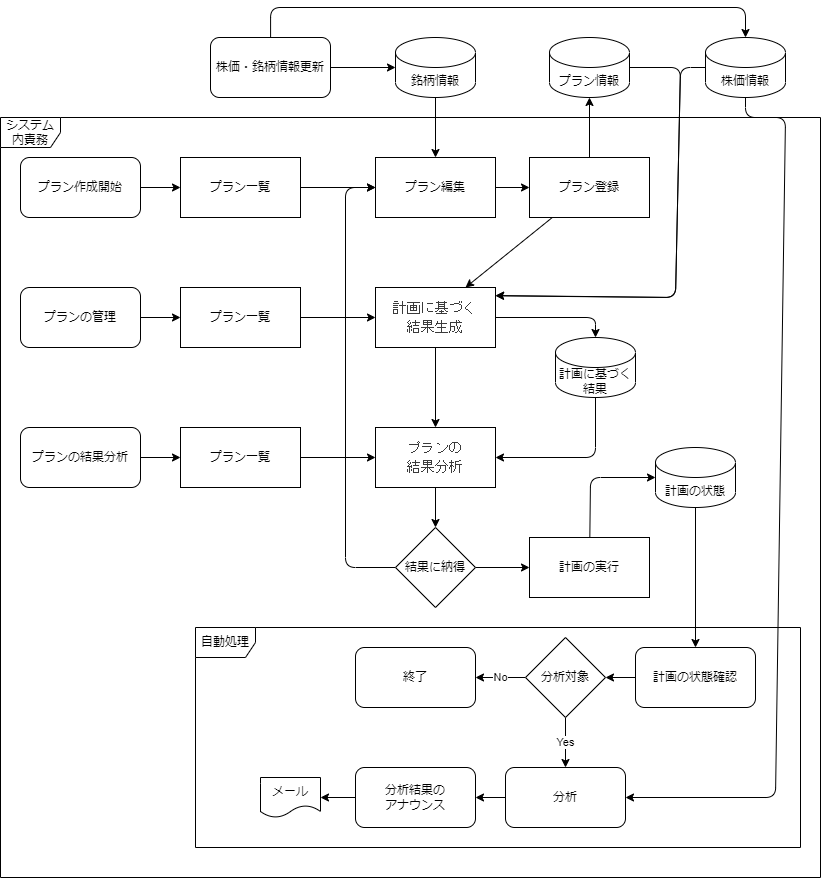

The diagram above was exported from draw.io. Its source (the exported page's mxGraphModel, read from the mxfile embedded in the PNG):
<mxGraphModel dx="1913" dy="1100" grid="1" gridSize="10" guides="1" tooltips="1" connect="1" arrows="1" fold="1" page="1" pageScale="1" pageWidth="827" pageHeight="1169" math="0" shadow="0">
  <root>
    <mxCell id="0" />
    <mxCell id="1" parent="0" />
    <mxCell id="34" style="edgeStyle=none;html=1;" edge="1" parent="1" source="2" target="33">
      <mxGeometry relative="1" as="geometry" />
    </mxCell>
    <mxCell id="2" value="プラン作成開始" style="rounded=1;whiteSpace=wrap;html=1;" vertex="1" parent="1">
      <mxGeometry x="30" y="170" width="120" height="60" as="geometry" />
    </mxCell>
    <mxCell id="6" style="edgeStyle=none;html=1;" edge="1" parent="1" source="5" target="12">
      <mxGeometry relative="1" as="geometry">
        <mxPoint x="445" y="170" as="targetPoint" />
      </mxGeometry>
    </mxCell>
    <mxCell id="5" value="銘柄情報" style="shape=cylinder3;whiteSpace=wrap;html=1;boundedLbl=1;backgroundOutline=1;size=15;" vertex="1" parent="1">
      <mxGeometry x="405" y="50" width="80" height="60" as="geometry" />
    </mxCell>
    <mxCell id="10" style="edgeStyle=none;html=1;" edge="1" parent="1" target="9">
      <mxGeometry relative="1" as="geometry">
        <mxPoint x="599" y="170" as="sourcePoint" />
      </mxGeometry>
    </mxCell>
    <mxCell id="25" style="edgeStyle=none;html=1;entryX=1.001;entryY=0.139;entryDx=0;entryDy=0;entryPerimeter=0;" edge="1" parent="1" source="9" target="19">
      <mxGeometry relative="1" as="geometry">
        <Array as="points">
          <mxPoint x="690" y="80" />
          <mxPoint x="685" y="310" />
        </Array>
      </mxGeometry>
    </mxCell>
    <mxCell id="9" value="プラン情報" style="shape=cylinder3;whiteSpace=wrap;html=1;boundedLbl=1;backgroundOutline=1;size=15;" vertex="1" parent="1">
      <mxGeometry x="559" y="50" width="80" height="60" as="geometry" />
    </mxCell>
    <mxCell id="42" style="edgeStyle=none;html=1;" edge="1" parent="1" source="11" target="38">
      <mxGeometry relative="1" as="geometry" />
    </mxCell>
    <mxCell id="11" value="プランの管理" style="rounded=1;whiteSpace=wrap;html=1;" vertex="1" parent="1">
      <mxGeometry x="30" y="300" width="120" height="60" as="geometry" />
    </mxCell>
    <mxCell id="16" value="" style="edgeStyle=none;html=1;" edge="1" parent="1" source="12" target="15">
      <mxGeometry relative="1" as="geometry" />
    </mxCell>
    <mxCell id="12" value="プラン編集" style="rounded=0;whiteSpace=wrap;html=1;" vertex="1" parent="1">
      <mxGeometry x="385" y="170" width="120" height="60" as="geometry" />
    </mxCell>
    <mxCell id="55" style="edgeStyle=none;html=1;entryX=0.75;entryY=0;entryDx=0;entryDy=0;" edge="1" parent="1" source="15" target="19">
      <mxGeometry relative="1" as="geometry" />
    </mxCell>
    <mxCell id="15" value="プラン登録" style="whiteSpace=wrap;html=1;rounded=0;" vertex="1" parent="1">
      <mxGeometry x="539" y="170" width="120" height="60" as="geometry" />
    </mxCell>
    <mxCell id="26" style="edgeStyle=none;html=1;" edge="1" parent="1" source="19" target="23">
      <mxGeometry relative="1" as="geometry">
        <Array as="points">
          <mxPoint x="605" y="330" />
        </Array>
      </mxGeometry>
    </mxCell>
    <mxCell id="56" style="edgeStyle=none;html=1;" edge="1" parent="1" source="19" target="28">
      <mxGeometry relative="1" as="geometry" />
    </mxCell>
    <mxCell id="19" value="&lt;div style=&quot;color: rgb(59, 59, 59); background-color: rgb(255, 255, 255); font-family: Consolas, &amp;quot;Courier New&amp;quot;, monospace; font-size: 14px; line-height: 19px; white-space: pre;&quot;&gt;&lt;span style=&quot;color: #3b3b3b;&quot;&gt;計画に基づく&lt;/span&gt;&lt;/div&gt;&lt;div style=&quot;color: rgb(59, 59, 59); background-color: rgb(255, 255, 255); font-family: Consolas, &amp;quot;Courier New&amp;quot;, monospace; font-size: 14px; line-height: 19px; white-space: pre;&quot;&gt;&lt;span style=&quot;color: #3b3b3b;&quot;&gt;結果生成&lt;/span&gt;&lt;/div&gt;" style="rounded=0;whiteSpace=wrap;html=1;" vertex="1" parent="1">
      <mxGeometry x="385" y="300" width="120" height="60" as="geometry" />
    </mxCell>
    <mxCell id="63" style="edgeStyle=none;html=1;" edge="1" parent="1" source="22" target="62">
      <mxGeometry relative="1" as="geometry">
        <Array as="points">
          <mxPoint x="755" y="130" />
          <mxPoint x="795" y="130" />
          <mxPoint x="785" y="810" />
        </Array>
      </mxGeometry>
    </mxCell>
    <mxCell id="22" value="株価情報" style="shape=cylinder3;whiteSpace=wrap;html=1;boundedLbl=1;backgroundOutline=1;size=15;" vertex="1" parent="1">
      <mxGeometry x="715" y="50" width="80" height="60" as="geometry" />
    </mxCell>
    <mxCell id="29" style="edgeStyle=none;html=1;entryX=1;entryY=0.5;entryDx=0;entryDy=0;" edge="1" parent="1" source="23" target="28">
      <mxGeometry relative="1" as="geometry">
        <Array as="points">
          <mxPoint x="605" y="470" />
        </Array>
      </mxGeometry>
    </mxCell>
    <mxCell id="23" value="計画に基づく結果" style="shape=cylinder3;whiteSpace=wrap;html=1;boundedLbl=1;backgroundOutline=1;size=15;" vertex="1" parent="1">
      <mxGeometry x="565" y="350" width="80" height="60" as="geometry" />
    </mxCell>
    <mxCell id="24" style="edgeStyle=none;html=1;" edge="1" parent="1" source="22">
      <mxGeometry relative="1" as="geometry">
        <mxPoint x="505" y="308" as="targetPoint" />
        <Array as="points">
          <mxPoint x="690" y="80" />
          <mxPoint x="685" y="310" />
        </Array>
      </mxGeometry>
    </mxCell>
    <mxCell id="48" style="edgeStyle=none;html=1;" edge="1" parent="1" source="28" target="44">
      <mxGeometry relative="1" as="geometry" />
    </mxCell>
    <mxCell id="28" value="&lt;div style=&quot;color: rgb(59, 59, 59); background-color: rgb(255, 255, 255); font-family: Consolas, &amp;quot;Courier New&amp;quot;, monospace; font-size: 14px; line-height: 19px; white-space: pre;&quot;&gt;プランの&lt;/div&gt;&lt;div style=&quot;color: rgb(59, 59, 59); background-color: rgb(255, 255, 255); font-family: Consolas, &amp;quot;Courier New&amp;quot;, monospace; font-size: 14px; line-height: 19px; white-space: pre;&quot;&gt;結果分析&lt;/div&gt;" style="rounded=0;whiteSpace=wrap;html=1;" vertex="1" parent="1">
      <mxGeometry x="385" y="440" width="120" height="60" as="geometry" />
    </mxCell>
    <mxCell id="40" style="edgeStyle=none;html=1;" edge="1" parent="1" source="30" target="39">
      <mxGeometry relative="1" as="geometry" />
    </mxCell>
    <mxCell id="30" value="プランの結果分析" style="rounded=1;whiteSpace=wrap;html=1;" vertex="1" parent="1">
      <mxGeometry x="30" y="440" width="120" height="60" as="geometry" />
    </mxCell>
    <mxCell id="36" style="edgeStyle=none;html=1;" edge="1" parent="1" source="33" target="12">
      <mxGeometry relative="1" as="geometry" />
    </mxCell>
    <mxCell id="33" value="プラン一覧" style="rounded=0;whiteSpace=wrap;html=1;" vertex="1" parent="1">
      <mxGeometry x="190" y="170" width="120" height="60" as="geometry" />
    </mxCell>
    <mxCell id="43" style="edgeStyle=none;html=1;" edge="1" parent="1" source="38" target="19">
      <mxGeometry relative="1" as="geometry" />
    </mxCell>
    <mxCell id="38" value="プラン一覧" style="rounded=0;whiteSpace=wrap;html=1;" vertex="1" parent="1">
      <mxGeometry x="190" y="300" width="120" height="60" as="geometry" />
    </mxCell>
    <mxCell id="41" style="edgeStyle=none;html=1;" edge="1" parent="1" source="39" target="28">
      <mxGeometry relative="1" as="geometry" />
    </mxCell>
    <mxCell id="39" value="プラン一覧" style="rounded=0;whiteSpace=wrap;html=1;" vertex="1" parent="1">
      <mxGeometry x="190" y="440" width="120" height="60" as="geometry" />
    </mxCell>
    <mxCell id="45" style="edgeStyle=none;html=1;" edge="1" parent="1" source="44" target="12">
      <mxGeometry relative="1" as="geometry">
        <Array as="points">
          <mxPoint x="355" y="580" />
          <mxPoint x="355" y="200" />
        </Array>
      </mxGeometry>
    </mxCell>
    <mxCell id="50" style="edgeStyle=none;html=1;" edge="1" parent="1" source="44" target="49">
      <mxGeometry relative="1" as="geometry" />
    </mxCell>
    <mxCell id="44" value="結果に納得" style="rhombus;whiteSpace=wrap;html=1;" vertex="1" parent="1">
      <mxGeometry x="405" y="540" width="80" height="80" as="geometry" />
    </mxCell>
    <mxCell id="49" value="計画の実行" style="rounded=0;whiteSpace=wrap;html=1;" vertex="1" parent="1">
      <mxGeometry x="539" y="550" width="120" height="60" as="geometry" />
    </mxCell>
    <mxCell id="67" style="edgeStyle=none;html=1;" edge="1" parent="1" source="51" target="57">
      <mxGeometry relative="1" as="geometry" />
    </mxCell>
    <mxCell id="51" value="計画の状態" style="shape=cylinder3;whiteSpace=wrap;html=1;boundedLbl=1;backgroundOutline=1;size=15;" vertex="1" parent="1">
      <mxGeometry x="665" y="460" width="80" height="60" as="geometry" />
    </mxCell>
    <mxCell id="54" style="edgeStyle=none;html=1;entryX=0;entryY=0.5;entryDx=0;entryDy=0;entryPerimeter=0;" edge="1" parent="1" source="49" target="51">
      <mxGeometry relative="1" as="geometry">
        <Array as="points">
          <mxPoint x="600" y="490" />
        </Array>
      </mxGeometry>
    </mxCell>
    <mxCell id="59" style="edgeStyle=none;html=1;" edge="1" parent="1" source="57" target="58">
      <mxGeometry relative="1" as="geometry" />
    </mxCell>
    <mxCell id="57" value="計画の状態確認" style="rounded=1;whiteSpace=wrap;html=1;" vertex="1" parent="1">
      <mxGeometry x="645" y="660" width="120" height="60" as="geometry" />
    </mxCell>
    <mxCell id="61" value="No" style="edgeStyle=none;html=1;" edge="1" parent="1" source="58" target="60">
      <mxGeometry relative="1" as="geometry" />
    </mxCell>
    <mxCell id="64" value="Yes" style="edgeStyle=none;html=1;" edge="1" parent="1" source="58" target="62">
      <mxGeometry relative="1" as="geometry" />
    </mxCell>
    <mxCell id="58" value="分析対象" style="rhombus;whiteSpace=wrap;html=1;" vertex="1" parent="1">
      <mxGeometry x="535" y="650" width="80" height="80" as="geometry" />
    </mxCell>
    <mxCell id="60" value="終了" style="rounded=1;whiteSpace=wrap;html=1;" vertex="1" parent="1">
      <mxGeometry x="365" y="660" width="120" height="60" as="geometry" />
    </mxCell>
    <mxCell id="66" style="edgeStyle=none;html=1;" edge="1" parent="1" source="62" target="65">
      <mxGeometry relative="1" as="geometry" />
    </mxCell>
    <mxCell id="62" value="分析" style="rounded=1;whiteSpace=wrap;html=1;" vertex="1" parent="1">
      <mxGeometry x="515" y="780" width="120" height="60" as="geometry" />
    </mxCell>
    <mxCell id="69" style="edgeStyle=none;html=1;" edge="1" parent="1" source="65" target="68">
      <mxGeometry relative="1" as="geometry" />
    </mxCell>
    <mxCell id="65" value="分析結果の&lt;div&gt;アナウンス&lt;/div&gt;" style="rounded=1;whiteSpace=wrap;html=1;" vertex="1" parent="1">
      <mxGeometry x="365" y="780" width="120" height="60" as="geometry" />
    </mxCell>
    <mxCell id="68" value="メール" style="shape=document;whiteSpace=wrap;html=1;boundedLbl=1;" vertex="1" parent="1">
      <mxGeometry x="270" y="790" width="60" height="40" as="geometry" />
    </mxCell>
    <mxCell id="71" style="edgeStyle=none;html=1;" edge="1" parent="1" source="70" target="5">
      <mxGeometry relative="1" as="geometry" />
    </mxCell>
    <mxCell id="70" value="株価・銘柄情報更新" style="rounded=1;whiteSpace=wrap;html=1;" vertex="1" parent="1">
      <mxGeometry x="220" y="50" width="120" height="60" as="geometry" />
    </mxCell>
    <mxCell id="72" style="edgeStyle=orthogonalEdgeStyle;html=1;" edge="1" parent="1" source="70" target="22">
      <mxGeometry relative="1" as="geometry">
        <mxPoint x="350" y="100" as="sourcePoint" />
        <mxPoint x="415" y="100" as="targetPoint" />
        <Array as="points">
          <mxPoint x="280" y="20" />
          <mxPoint x="755" y="20" />
        </Array>
      </mxGeometry>
    </mxCell>
    <mxCell id="73" value="自動処理" style="shape=umlFrame;whiteSpace=wrap;html=1;pointerEvents=0;" vertex="1" parent="1">
      <mxGeometry x="205" y="640" width="605" height="220" as="geometry" />
    </mxCell>
    <mxCell id="75" value="システム内責務" style="shape=umlFrame;whiteSpace=wrap;html=1;pointerEvents=0;" vertex="1" parent="1">
      <mxGeometry x="10" y="130" width="820" height="760" as="geometry" />
    </mxCell>
  </root>
</mxGraphModel>